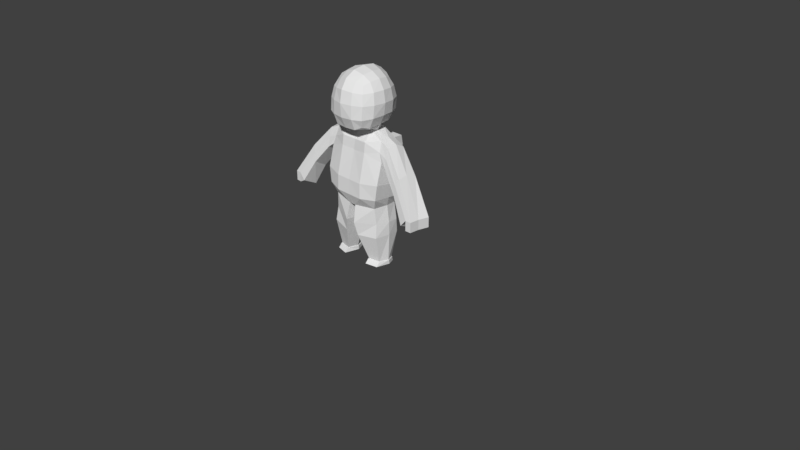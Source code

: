 # Source: spaceman_run.blend  (saved by Blender 2.79.0; exported with 4.5.12 LTS)
import bpy
from mathutils import Matrix  # noqa: F401  (used for matrix-valued properties, if any)

bpy.ops.wm.read_factory_settings(use_empty=True)
scene = bpy.context.scene
scene.name = 'Scene'

# ---- collections
col_collection_1 = bpy.data.collections.new('Collection 1'); scene.collection.children.link(col_collection_1)

# ---- world
world_world = bpy.data.worlds.new('World'); scene.world = world_world
world_world.color = (0.05088, 0.05088, 0.05088)
world_world.use_sun_shadow = False
world_world.sun_shadow_jitter_overblur = 0.0
world_world.cycles.sampling_method = 'MANUAL'

# ---- cameras
cam_camera = bpy.data.cameras.new('Camera')
cam_camera.clip_end = 100.0
cam_camera.lens = 35.0
cam_camera.sensor_width = 32.0
cam_camera.sensor_height = 18.0
cam_camera.ortho_scale = 7.314
cam_camera.dof.focus_distance = 0.0
cam_camera.dof.aperture_fstop = 128.0

# ---- meshes
me_cube_001 = bpy.data.meshes.new('Cube.001')
me_cube_001.from_pydata([(0.05038, 0.1936, -0.3029), (0.05038, 0.1936, -0.3029), (0.1976, -0.1993, 0.4152), (0.05038, -0.2317, -0.2998), (0.1998, -0.2839, 0.0425), (0.2016, 0.2715, -0.0153), (0.2207, 0.2372, 0.3585), (0.2016, 0.2589, -0.1828), (0.2008, -0.2905, -0.1538), (0.3428, 0.156, -0.2799), (0.3428, 0.156, -0.2799), (0.4426, -0.1431, 0.3442), (0.3428, -0.178, -0.2768), (0.4401, -0.2183, 0.06568), (0.4419, 0.218, 0.007875), (0.4335, 0.1994, 0.3224), (0.4121, 0.2081, -0.1649), (0.4113, -0.2234, -0.1359), (0.1642, -0.04388, 0.6596), (0.1581, 0.1572, 0.6669), (0.3827, -0.08926, 0.5864), (0.3878, 0.1465, 0.5614), (0.2041, -0.1522, -1.023), (0.2302, 0.115, -1.023), (0.3601, -0.119, -1.023), (0.3601, 0.08377, -1.023), (0.3846, 0.1507, -0.4993), (0.06784, 0.2303, -0.5317), (0.3635, -0.1639, -0.4848), (0.06784, -0.2757, -0.5281), (0.379, 0.1648, -0.6713), (0.379, -0.1905, -0.668), (0.1056, 0.2038, -0.6958), (0.1056, -0.2486, -0.6925), (0.05038, -0.01313, -0.3014), (0.4698, 0.02943, 0.2575), (0.3758, 0.004993, -0.2696), (0.441, 0.005884, 0.03598), (0.4117, -0.00168, -0.1508), (0.1983, 0.01646, 0.654), (0.3705, 0.03875, 0.6086), (0.1621, -0.02203, -1.023), (0.3998, -0.003748, -1.023), (0.0425, -0.00901, -0.5299), (0.4067, 0.005579, -0.4938), (0.0803, -0.009468, -0.6942), (0.4121, 0.003427, -0.661), (0.1975, -0.2095, -1.078), (0.2264, 0.1336, -1.076), (0.3668, -0.1735, -1.078), (0.3674, 0.0998, -1.076), (0.1526, -0.01502, -1.076), (0.4105, 0.004824, -1.076), (0.4095, -0.002672, -1.023), (0.1515, -0.02251, -1.023), (0.3664, 0.0923, -1.023), (0.3664, -0.1277, -1.023), (0.2254, 0.1261, -1.023), (0.1971, -0.1638, -1.023), (0.9136, -0.2785, -0.2635), (1.02, 0.0129, -0.2228), (1.068, -0.2695, -0.1753), (1.104, -0.006977, -0.1753), (0.8901, -0.1038, -0.3469), (1.073, -0.1428, -0.1753), (0.5182, -0.1033, 0.5335), (0.5165, 0.02511, 0.5566), (0.529, 0.1935, 0.3177), (0.5358, 0.01151, 0.193), (0.5211, -0.1597, 0.2851), (0.5275, 0.132, 0.5056), (0.7803, -0.178, 0.2481), (0.7721, 0.1101, 0.1075), (0.7339, -0.2171, 0.0338), (0.7753, -0.05024, 0.2675), (0.7446, -0.04591, -0.05882), (0.7942, 0.07089, 0.236), (0.1962, -0.1835, 0.547), (0.401, -0.1318, 0.4588), (0.2002, 0.257, 0.4922), (0.4103, 0.1902, 0.4419), (0.991, -0.274, -0.1753), (1.059, 0.001787, -0.1753), (0.9814, -0.1233, -0.1753), (0.5279, 0.1801, 0.4117), (0.5147, -0.1386, 0.4136), (0.7827, 0.1099, 0.1718), (0.7522, -0.2047, 0.1452), (1.073, -0.1428, -0.3048), (1.068, -0.2695, -0.3048), (0.991, -0.274, -0.3048), (1.104, -0.006977, -0.3048), (0.9814, -0.1233, -0.3048), (1.059, 0.001787, -0.3048), (0.1386, 0.3011, 1.187), (0.1419, 0.3302, 0.8744), (0.3241, 0.1431, 0.888), (0.3207, 0.1282, 1.184), (0.3226, -0.1426, 1.177), (0.3377, -0.1692, 0.8715), (0.1555, -0.3516, 0.8562), (0.1404, -0.3154, 1.172), (0.1392, 0.1452, 0.6968), (0.1488, -0.1228, 0.6838), (0.1386, 0.1246, 1.364), (0.1404, -0.1388, 1.349), (0.1504, 0.3308, 1.036), (0.3455, 0.142, 1.039), (0.3451, -0.007196, 1.188), (0.3494, -0.1593, 1.033), (0.3498, -0.01012, 0.8827), (0.1543, -0.3469, 1.028), (0.249, -0.01163, 0.705), (0.15, -0.007142, 1.375), (0.1326, 0.2781, 0.7471), (0.1276, 0.2345, 1.304), (0.2512, 0.2391, 1.178), (0.2562, 0.265, 0.8858), (0.2767, -0.1738, 0.7388), (0.2562, 0.143, 0.7639), (0.2512, 0.1172, 1.3), (0.254, -0.1316, 1.287), (0.254, -0.2535, 1.165), (0.2767, -0.2958, 0.8607), (0.153, -0.3031, 0.7198), (0.1303, -0.2489, 1.282), (0.371, -0.007925, 1.038), (0.2722, 0.2638, 1.037), (0.2786, -0.01128, 0.7548), (0.2716, -0.007183, 1.309), (0.278, -0.2823, 1.027), (0.2419, -0.2661, 0.7633), (0.2166, -0.2154, 1.249), (0.2192, 0.2353, 0.7919), (0.2136, 0.2011, 1.266), (0.2016, 0.4263, -0.01832), (0.1831, 0.4468, 0.3639), (0.2002, 0.4118, 0.4892), (-0.05038, 0.1936, -0.3029), (-0.05038, 0.1936, -0.3029), (-0.1976, -0.1993, 0.4152), (-0.05038, -0.2317, -0.2998), (0.0, -0.2774, 0.0382), (0.0, 0.2715, -0.0153), (-0.1998, -0.2839, 0.0425), (-0.2016, 0.2715, -0.0153), (-0.2207, 0.2372, 0.3585), (0.0, -0.185, 0.4059), (0.0, -0.2327, -0.302), (0.0, 0.1927, -0.305), (-0.2016, 0.2589, -0.1828), (-0.2008, -0.2905, -0.1538), (0.0, 0.2589, -0.1828), (0.0, -0.2877, -0.1556), (-0.3428, 0.156, -0.2799), (-0.3428, 0.156, -0.2799), (-0.4426, -0.1431, 0.3442), (-0.3428, -0.178, -0.2768), (-0.4401, -0.2183, 0.06568), (-0.4419, 0.218, 0.007875), (-0.4335, 0.1994, 0.3224), (-0.4121, 0.2081, -0.1649), (-0.4113, -0.2234, -0.1359), (-0.1642, -0.04388, 0.6596), (-0.1581, 0.1572, 0.6669), (0.0, -0.08757, 0.6515), (0.0, 0.1986, 0.6668), (-0.3827, -0.08926, 0.5864), (-0.3878, 0.1465, 0.5614), (-0.2041, -0.1522, -1.023), (-0.2302, 0.115, -1.023), (-0.3601, -0.119, -1.023), (-0.3601, 0.08377, -1.023), (-0.3846, 0.1507, -0.4993), (-0.06784, 0.2303, -0.5317), (-0.3635, -0.1639, -0.4848), (-0.06784, -0.2757, -0.5281), (-0.379, 0.1648, -0.6713), (-0.379, -0.1905, -0.668), (-0.1056, 0.2038, -0.6958), (-0.1056, -0.2486, -0.6925), (-0.05038, -0.01313, -0.3014), (0.0, -0.01412, -0.3035), (-0.4698, 0.02943, 0.2575), (-0.3758, 0.004993, -0.2696), (-0.441, 0.005884, 0.03598), (-0.4117, -0.00168, -0.1508), (-0.1983, 0.01646, 0.654), (-0.3705, 0.03875, 0.6086), (-0.1621, -0.02203, -1.023), (-0.3998, -0.003748, -1.023), (-0.0425, -0.00901, -0.5299), (-0.4067, 0.005579, -0.4938), (-0.0803, -0.009468, -0.6942), (-0.4121, 0.003427, -0.661), (-0.1975, -0.2095, -1.078), (-0.2264, 0.1336, -1.076), (-0.3668, -0.1735, -1.078), (-0.3674, 0.0998, -1.076), (-0.1526, -0.01502, -1.076), (-0.4105, 0.004824, -1.076), (-0.4095, -0.002672, -1.023), (-0.1515, -0.02251, -1.023), (-0.3664, 0.0923, -1.023), (-0.3664, -0.1277, -1.023), (-0.2254, 0.1261, -1.023), (-0.1971, -0.1638, -1.023), (-0.9136, -0.2785, -0.2635), (-1.02, 0.0129, -0.2228), (-1.068, -0.2695, -0.1753), (-1.104, -0.006977, -0.1753), (-0.8901, -0.1038, -0.3469), (-1.073, -0.1428, -0.1753), (-0.5182, -0.1033, 0.5335), (-0.5165, 0.02511, 0.5566), (-0.529, 0.1935, 0.3177), (-0.5358, 0.01151, 0.193), (-0.5211, -0.1597, 0.2851), (-0.5275, 0.132, 0.5056), (-0.7803, -0.178, 0.2481), (-0.7721, 0.1101, 0.1075), (-0.7339, -0.2171, 0.0338), (-0.7753, -0.05024, 0.2675), (-0.7446, -0.04591, -0.05882), (-0.7942, 0.07089, 0.236), (0.0, -0.1692, 0.5377), (-0.1962, -0.1835, 0.547), (-0.401, -0.1318, 0.4588), (0.0, 0.257, 0.4922), (-0.2002, 0.257, 0.4922), (-0.4103, 0.1902, 0.4419), (-0.991, -0.274, -0.1753), (-1.059, 0.001787, -0.1753), (-0.9814, -0.1233, -0.1753), (-0.5279, 0.1801, 0.4117), (-0.5147, -0.1386, 0.4136), (-0.7827, 0.1099, 0.1718), (-0.7522, -0.2047, 0.1452), (-1.073, -0.1428, -0.3048), (-1.068, -0.2695, -0.3048), (-0.991, -0.274, -0.3048), (-1.104, -0.006977, -0.3048), (-0.9814, -0.1233, -0.3048), (-1.059, 0.001787, -0.3048), (-0.1386, 0.3011, 1.187), (-0.1419, 0.3302, 0.8744), (-0.3241, 0.1431, 0.888), (-0.3207, 0.1282, 1.184), (-0.3226, -0.1426, 1.177), (-0.3377, -0.1692, 0.8715), (-0.1555, -0.3516, 0.8562), (-0.1404, -0.3154, 1.172), (-0.1392, 0.1452, 0.6968), (-0.1488, -0.1228, 0.6838), (-0.1386, 0.1246, 1.364), (-0.1404, -0.1388, 1.349), (0.0, 0.3387, 1.203), (-0.1504, 0.3308, 1.036), (0.0, 0.367, 0.8585), (-0.3455, 0.142, 1.039), (-0.3451, -0.007196, 1.188), (-0.3494, -0.1593, 1.033), (-0.3498, -0.01012, 0.8827), (-0.1543, -0.3469, 1.028), (0.0, -0.3529, 1.189), (0.0, -0.3721, 0.8549), (0.0, 0.1359, 0.6639), (-0.249, -0.01163, 0.705), (0.0, -0.1481, 0.6604), (0.0, 0.1411, 1.401), (0.0, -0.1553, 1.386), (-0.15, -0.007142, 1.375), (-0.1326, 0.2781, 0.7471), (-0.1276, 0.2345, 1.304), (-0.2512, 0.2391, 1.178), (-0.2562, 0.265, 0.8858), (-0.2767, -0.1738, 0.7388), (-0.2562, 0.143, 0.7639), (-0.2512, 0.1172, 1.3), (-0.254, -0.1316, 1.287), (-0.254, -0.2535, 1.165), (-0.2767, -0.2958, 0.8607), (-0.153, -0.3031, 0.7198), (-0.1303, -0.2489, 1.282), (0.0, 0.3705, 1.036), (-0.371, -0.007925, 1.038), (0.0, -0.3824, 1.031), (0.0, -0.007085, 1.414), (0.0, 0.3071, 0.7181), (0.0, 0.2646, 1.334), (-0.2722, 0.2638, 1.037), (-0.2786, -0.01128, 0.7548), (-0.2716, -0.007183, 1.309), (-0.278, -0.2823, 1.027), (0.0, -0.3076, 0.7128), (0.0, -0.2788, 1.312), (-0.2419, -0.2661, 0.7633), (-0.2166, -0.2154, 1.249), (-0.2192, 0.2353, 0.7919), (-0.2136, 0.2011, 1.266), (0.0, 0.4263, -0.01832), (-0.2016, 0.4263, -0.01832), (-0.1831, 0.4468, 0.3639), (0.0, 0.4685, 0.3598), (0.0, 0.4118, 0.4892), (-0.2002, 0.4118, 0.4892)], [(1, 10), (139, 155)], [(149, 152, 7, 0), (0, 7, 16, 9), (8, 4, 142, 153), (182, 34, 3, 148), (228, 79, 137, 304), (5, 6, 15, 14), (77, 78, 20, 18), (225, 77, 18, 165), (152, 143, 5, 7), (4, 2, 147, 142), (3, 8, 153, 148), (37, 35, 11, 13), (36, 38, 17, 12), (38, 37, 13, 17), (7, 5, 14, 16), (32, 30, 25, 23), (8, 3, 12, 17), (2, 4, 13, 11), (4, 8, 17, 13), (39, 18, 20, 40), (79, 228, 166, 19), (80, 79, 19, 21), (75, 72, 60, 63), (55, 53, 52, 50), (46, 31, 24, 42), (45, 32, 23, 41), (31, 33, 22, 24), (12, 3, 29, 28), (34, 0, 27, 43), (36, 12, 28, 44), (0, 9, 26, 27), (28, 29, 33, 31), (43, 27, 32, 45), (44, 28, 31, 46), (27, 26, 30, 32), (26, 44, 46, 30), (29, 43, 45, 33), (9, 36, 44, 26), (3, 34, 43, 29), (33, 45, 41, 22), (30, 46, 42, 25), (58, 54, 51, 47), (74, 71, 61, 64), (19, 39, 40, 21), (16, 14, 37, 38), (9, 16, 38, 36), (14, 15, 35, 37), (149, 0, 34, 182), (57, 55, 50, 48), (54, 57, 48, 51), (53, 56, 49, 52), (56, 58, 47, 49), (25, 42, 53, 55), (42, 24, 56, 53), (24, 22, 58, 56), (41, 23, 57, 54), (22, 41, 54, 58), (23, 25, 55, 57), (48, 50, 52, 51), (49, 47, 51, 52), (81, 83, 92, 90), (61, 81, 90, 89), (87, 73, 59, 81), (76, 74, 64, 62), (86, 76, 62, 82), (73, 75, 63, 59), (11, 35, 68, 69), (80, 21, 70, 84), (21, 40, 66, 70), (78, 11, 69, 85), (40, 20, 65, 66), (35, 15, 67, 68), (69, 68, 75, 73), (84, 70, 76, 86), (70, 66, 74, 76), (85, 69, 73, 87), (66, 65, 71, 74), (68, 67, 72, 75), (65, 85, 87, 71), (67, 84, 86, 72), (20, 78, 85, 65), (15, 80, 84, 67), (72, 86, 82, 60), (71, 87, 81, 61), (59, 63, 83, 81), (63, 60, 82, 83), (15, 6, 79, 80), (6, 5, 135, 136), (147, 2, 77, 225), (2, 11, 78, 77), (92, 93, 91, 88), (90, 92, 88, 89), (62, 64, 88, 91), (83, 82, 93, 92), (64, 61, 89, 88), (82, 62, 91, 93), (94, 106, 284, 256), (94, 256, 289, 115), (94, 115, 134, 116), (94, 116, 127, 106), (95, 258, 284, 106), (95, 106, 127, 117), (95, 117, 133, 114), (95, 114, 288, 258), (96, 107, 126, 110), (96, 110, 128, 119), (96, 119, 133, 117), (96, 117, 127, 107), (97, 108, 126, 107), (97, 107, 127, 116), (97, 116, 134, 120), (97, 120, 129, 108), (98, 109, 126, 108), (98, 108, 129, 121), (98, 121, 132, 122), (98, 122, 130, 109), (99, 110, 126, 109), (99, 109, 130, 123), (99, 123, 131, 118), (99, 118, 128, 110), (100, 111, 286, 265), (100, 265, 294, 124), (100, 124, 131, 123), (100, 123, 130, 111), (101, 264, 286, 111), (101, 111, 130, 122), (101, 122, 132, 125), (101, 125, 295, 264), (39, 112, 103, 18), (102, 266, 288, 114), (102, 114, 133, 119), (102, 119, 128, 112), (39, 19, 102, 112), (103, 112, 128, 118), (103, 118, 131, 124), (103, 124, 294, 268), (104, 269, 287, 113), (104, 113, 129, 120), (104, 120, 134, 115), (104, 115, 289, 269), (105, 113, 287, 270), (105, 270, 295, 125), (105, 125, 132, 121), (105, 121, 129, 113), (165, 18, 103, 268), (166, 266, 102, 19), (300, 303, 136, 135), (136, 303, 304, 137), (5, 143, 300, 135), (79, 6, 136, 137), (149, 138, 150, 152), (138, 154, 161, 150), (151, 153, 142, 144), (182, 148, 141, 181), (228, 304, 305, 229), (145, 159, 160, 146), (226, 163, 167, 227), (225, 165, 163, 226), (152, 150, 145, 143), (144, 142, 147, 140), (141, 148, 153, 151), (185, 158, 156, 183), (184, 157, 162, 186), (186, 162, 158, 185), (150, 161, 159, 145), (179, 170, 172, 177), (151, 162, 157, 141), (140, 156, 158, 144), (144, 158, 162, 151), (187, 188, 167, 163), (229, 164, 166, 228), (230, 168, 164, 229), (223, 211, 208, 220), (203, 198, 200, 201), (194, 190, 171, 178), (193, 189, 170, 179), (178, 171, 169, 180), (157, 175, 176, 141), (181, 191, 174, 138), (184, 192, 175, 157), (138, 174, 173, 154), (175, 178, 180, 176), (191, 193, 179, 174), (192, 194, 178, 175), (174, 179, 177, 173), (173, 177, 194, 192), (176, 180, 193, 191), (154, 173, 192, 184), (141, 176, 191, 181), (180, 169, 189, 193), (177, 172, 190, 194), (206, 195, 199, 202), (222, 212, 209, 219), (164, 168, 188, 187), (161, 186, 185, 159), (154, 184, 186, 161), (159, 185, 183, 160), (149, 182, 181, 138), (205, 196, 198, 203), (202, 199, 196, 205), (201, 200, 197, 204), (204, 197, 195, 206), (172, 203, 201, 190), (190, 201, 204, 171), (171, 204, 206, 169), (189, 202, 205, 170), (169, 206, 202, 189), (170, 205, 203, 172), (196, 199, 200, 198), (197, 200, 199, 195), (231, 240, 242, 233), (209, 239, 240, 231), (237, 231, 207, 221), (224, 210, 212, 222), (236, 232, 210, 224), (221, 207, 211, 223), (156, 217, 216, 183), (230, 234, 218, 168), (168, 218, 214, 188), (227, 235, 217, 156), (188, 214, 213, 167), (183, 216, 215, 160), (217, 221, 223, 216), (234, 236, 224, 218), (218, 224, 222, 214), (235, 237, 221, 217), (214, 222, 219, 213), (216, 223, 220, 215), (213, 219, 237, 235), (215, 220, 236, 234), (167, 213, 235, 227), (160, 215, 234, 230), (220, 208, 232, 236), (219, 209, 231, 237), (207, 231, 233, 211), (211, 233, 232, 208), (160, 230, 229, 146), (146, 302, 301, 145), (147, 225, 226, 140), (140, 226, 227, 156), (242, 238, 241, 243), (240, 239, 238, 242), (210, 241, 238, 212), (233, 242, 243, 232), (212, 238, 239, 209), (232, 243, 241, 210), (244, 256, 284, 257), (244, 273, 289, 256), (244, 274, 299, 273), (244, 257, 290, 274), (245, 257, 284, 258), (245, 275, 290, 257), (245, 272, 298, 275), (245, 258, 288, 272), (246, 262, 285, 259), (246, 277, 291, 262), (246, 275, 298, 277), (246, 259, 290, 275), (247, 259, 285, 260), (247, 274, 290, 259), (247, 278, 299, 274), (247, 260, 292, 278), (248, 260, 285, 261), (248, 279, 292, 260), (248, 280, 297, 279), (248, 261, 293, 280), (249, 261, 285, 262), (249, 281, 293, 261), (249, 276, 296, 281), (249, 262, 291, 276), (250, 265, 286, 263), (250, 282, 294, 265), (250, 281, 296, 282), (250, 263, 293, 281), (251, 263, 286, 264), (251, 280, 293, 263), (251, 283, 297, 280), (251, 264, 295, 283), (187, 163, 253, 267), (252, 272, 288, 266), (252, 277, 298, 272), (252, 267, 291, 277), (187, 267, 252, 164), (253, 276, 291, 267), (253, 282, 296, 276), (253, 268, 294, 282), (254, 271, 287, 269), (254, 278, 292, 271), (254, 273, 299, 278), (254, 269, 289, 273), (255, 270, 287, 271), (255, 283, 295, 270), (255, 279, 297, 283), (255, 271, 292, 279), (165, 268, 253, 163), (166, 164, 252, 266), (300, 301, 302, 303), (302, 305, 304, 303), (145, 301, 300, 143), (229, 305, 302, 146)])
me_cube_001.use_remesh_preserve_volume = False
me_cube_001.use_remesh_preserve_attributes = False
me_cube_001.use_mirror_x = True
me_cube_001.update()
arm_armature = bpy.data.armatures.new('Armature')  # bones are not reproduced

# ---- objects
ob_armature = bpy.data.objects.new('Armature', arm_armature)
ob_cube = bpy.data.objects.new('Cube', me_cube_001)
ob_camera = bpy.data.objects.new('Camera', cam_camera)

# ---- transforms, parenting, visibility, modifiers, constraints
ob_armature.location = (-0.06885, 0.03472, 0.7766)
ob_armature.show_in_front = True
ob_armature.lineart.crease_threshold = 0.0
ob_cube.parent = ob_armature
ob_cube.matrix_parent_inverse = Matrix(((1.0, 0.0, 0.0, 0.06885), (0.0, 1.0, 0.0, -0.03472), (0.0, 0.0, 1.0, -0.8056), (0.0, 0.0, 0.0, 1.0)))
ob_cube.location = (-0.06885, 0.03472, 1.084)
ob_cube.lineart.crease_threshold = 0.0
ob_cube.use_mesh_mirror_x = True
_vg = ob_cube.vertex_groups.new(name='Torso')
for _i, _w in zip([0, 1, 2, 3, 4, 5, 6, 7, 8, 9, 11, 12, 13, 14, 15, 16, 17, 26, 27, 29, 32, 33, 34, 35, 36, 37, 38, 43, 45, 67, 79, 80, 135, 136, 137, 138, 139, 140, 141, 142, 143, 144, 145, 146, 147, 148, 149, 150, 151, 152, 153, 154, 156, 157, 158, 159, 160, 161, 162, 173, 174, 176, 179, 180, 181, 182, 183, 184, 185, 186, 191, 193, 215, 225, 228, 229, 230, 300, 301, 302, 303, 304, 305], [0.7319, 1.0, 0.07054, 0.663, 0.6019, 0.6318, 0.1048, 0.4369, 0.3293, 0.146, 0.01367, 0.08965, 0.4508, 0.4495, 0.07563, 0.1986, 0.2005, 0.02738, 0.1805, 0.1389, 0.05585, 0.01236, 0.8797, 0.08098, 0.05155, 0.4085, 0.1361, 0.1519, 0.01573, 0.01013, 0.06474, 0.02156, 0.5944, 0.1684, 0.177, 0.7319, 1.0, 0.07054, 0.663, 0.6759, 0.6848, 0.6019, 0.6318, 0.1048, 0.08818, 0.6955, 0.784, 0.4369, 0.3293, 0.7439, 0.6691, 0.146, 0.01367, 0.08965, 0.4508, 0.4495, 0.07563, 0.1986, 0.2005, 0.02738, 0.1805, 0.1389, 0.05585, 0.01236, 0.8797, 0.9769, 0.08098, 0.05155, 0.4085, 0.1361, 0.1519, 0.01573, 0.01013, 0.01493, 0.05848, 0.06474, 0.02156, 0.4824, 0.5944, 0.1684, 0.1718, 0.1173, 0.177]): _vg.add([_i], _w, 'REPLACE')
_vg = ob_cube.vertex_groups.new(name='Chest')
for _i, _w in zip([2, 4, 5, 6, 7, 8, 11, 13, 14, 15, 16, 18, 19, 20, 21, 35, 39, 40, 67, 70, 77, 79, 80, 84, 95, 96, 99, 100, 102, 103, 107, 109, 110, 111, 112, 114, 117, 118, 119, 123, 124, 126, 127, 128, 130, 131, 133, 135, 136, 137, 140, 142, 143, 144, 145, 146, 147, 150, 151, 152, 153, 156, 158, 159, 160, 161, 163, 164, 165, 166, 167, 168, 183, 187, 188, 215, 218, 225, 226, 228, 229, 230, 234, 245, 246, 249, 250, 252, 253, 258, 259, 261, 262, 263, 265, 266, 267, 268, 272, 275, 276, 277, 281, 282, 284, 285, 286, 288, 290, 291, 293, 294, 296, 298, 300, 301, 302, 303, 304, 305], [0.5368, 0.09049, 0.1373, 0.6282, 0.04538, 0.006928, 0.004163, 0.008069, 0.05821, 0.1303, 0.009514, 0.9808, 0.869, 0.7279, 0.1365, 0.002085, 0.7106, 0.9145, 0.04407, 0.02545, 0.9933, 0.6629, 0.1578, 0.04597, 0.05619, 0.0613, 0.06088, 0.05322, 0.3219, 0.2395, 0.005294, 0.00825, 0.06939, 0.004783, 0.2834, 0.1244, 0.05615, 0.604, 0.1385, 0.05486, 0.09788, 0.009521, 0.001568, 0.1728, 0.006493, 0.08665, 0.1026, 0.2496, 0.6766, 0.6339, 0.5368, 0.1269, 0.1711, 0.09049, 0.1373, 0.6282, 0.7057, 0.04538, 0.006928, 0.06187, 0.0464, 0.004163, 0.008069, 0.05821, 0.1303, 0.009514, 0.9808, 0.869, 0.2447, 0.8122, 0.7279, 0.1365, 0.002085, 0.7106, 0.9145, 0.04407, 0.02545, 0.9649, 0.9933, 0.8498, 0.6629, 0.1578, 0.04597, 0.05619, 0.0613, 0.06088, 0.05322, 0.3219, 0.2395, 0.0613, 0.005294, 0.00825, 0.06939, 0.004783, 0.0569, 0.2535, 0.2834, 0.1907, 0.1244, 0.05615, 0.604, 0.1385, 0.05486, 0.09788, 0.00405, 0.009521, 0.009922, 0.1269, 0.001568, 0.1728, 0.006493, 0.1035, 0.08665, 0.1026, 0.3906, 0.2496, 0.6766, 0.6907, 0.7081, 0.6339]): _vg.add([_i], _w, 'REPLACE')
_vg = ob_cube.vertex_groups.new(name='Head')
for _i, _w in zip([2, 6, 18, 19, 21, 39, 40, 77, 79, 94, 95, 96, 97, 98, 99, 100, 101, 102, 103, 104, 105, 106, 107, 108, 109, 110, 111, 112, 113, 114, 115, 116, 117, 118, 119, 120, 121, 122, 123, 124, 125, 126, 127, 128, 129, 130, 131, 132, 133, 134, 136, 137, 140, 146, 147, 163, 164, 165, 166, 168, 187, 188, 225, 226, 228, 229, 244, 245, 246, 247, 248, 249, 250, 251, 252, 253, 254, 255, 256, 257, 258, 259, 260, 261, 262, 263, 264, 265, 266, 267, 268, 269, 270, 271, 272, 273, 274, 275, 276, 277, 278, 279, 280, 281, 282, 283, 284, 285, 286, 287, 288, 289, 290, 291, 292, 293, 294, 295, 296, 297, 298, 299, 302, 303, 304, 305], [0.01902, 0.01025, 0.3564, 0.3463, 0.05584, 0.2885, 0.041, 0.0871, 0.0906, 0.9861, 0.9314, 0.9207, 0.9829, 0.9797, 0.9168, 0.9275, 0.9792, 0.6062, 0.6718, 0.9943, 0.992, 0.9698, 0.9641, 0.9815, 0.9604, 0.9057, 0.9628, 0.6189, 0.9941, 0.849, 0.9921, 0.9839, 0.9298, 0.8383, 0.8237, 0.9909, 0.9883, 0.9784, 0.9251, 0.8666, 0.9873, 0.96, 0.9675, 0.7615, 0.9903, 0.9615, 0.8815, 0.9857, 0.8725, 0.9902, 0.02243, 0.06188, 0.01902, 0.01025, 0.06877, 0.3564, 0.3463, 0.6734, 0.4049, 0.05584, 0.2885, 0.041, 0.2241, 0.0871, 0.164, 0.0906, 0.9861, 0.9314, 0.9207, 0.9829, 0.9797, 0.9168, 0.9275, 0.9792, 0.6062, 0.6718, 0.9943, 0.992, 0.9852, 0.9698, 0.9271, 0.9641, 0.9815, 0.9604, 0.9057, 0.9628, 0.9779, 0.9229, 0.7138, 0.6189, 0.7437, 0.9945, 0.9921, 0.9941, 0.849, 0.9921, 0.9839, 0.9298, 0.8383, 0.8237, 0.9909, 0.9883, 0.9784, 0.9251, 0.8666, 0.9873, 0.9674, 0.96, 0.9594, 0.9946, 0.8623, 0.992, 0.9675, 0.7615, 0.9903, 0.9615, 0.8602, 0.987, 0.8815, 0.9857, 0.8725, 0.9902, 0.02243, 0.04143, 0.08717, 0.06188]): _vg.add([_i], _w, 'REPLACE')
_vg = ob_cube.vertex_groups.new(name='Upper_Arm_L')
for _i, _w in zip([2, 4, 5, 6, 7, 8, 11, 13, 14, 15, 16, 17, 18, 19, 20, 21, 35, 37, 38, 39, 40, 65, 66, 67, 68, 69, 70, 71, 72, 73, 74, 76, 77, 78, 79, 80, 84, 85, 86, 87, 102, 103, 112, 118, 119, 124, 128, 131, 135, 136, 137, 142, 143, 147, 153, 165, 166, 225, 228, 268, 294, 300, 303, 304], [0.0, 0.09408, 0.0589, 0.0, 0.006327, 0.01765, 0.9039, 0.2554, 0.1901, 0.0, 0.06486, 0.07721, 0.1712, 0.1005, 0.9724, 0.5486, 0.7836, 0.0, 0.06745, 0.1957, 0.8567, 0.9875, 0.9514, 0.7643, 0.828, 0.898, 0.8887, 0.02473, 0.08009, 0.01606, 0.001691, 0.06259, 0.0, 0.8104, 0.1656, 0.0, 0.8216, 0.9628, 0.07679, 0.0361, 0.06313, 0.08361, 0.1022, 0.03299, 0.01909, 0.001867, 0.06324, 0.009734, 0.04104, 0.08857, 0.1058, 0.02586, 0.001779, 0.05844, 0.0005725, 0.03476, 0.01275, 0.07204, 0.03519, 0.0287, 0.007462, 0.009894, 0.03134, 0.03436]): _vg.add([_i], _w, 'REPLACE')
_vg = ob_cube.vertex_groups.new(name='Lower_Arm_L')
for _i, _w in zip([15, 35, 59, 60, 61, 63, 67, 68, 69, 70, 71, 72, 73, 74, 75, 76, 80, 81, 82, 84, 86, 87, 90], [0.03534, 0.05013, 0.2183, 0.1488, 0.006875, 0.2575, 0.1355, 0.1243, 0.08012, 0.05128, 0.9555, 0.8606, 0.8943, 0.9705, 0.8959, 0.9197, 0.008186, 0.09954, 0.06504, 0.09502, 0.8868, 0.9257, 0.004375]): _vg.add([_i], _w, 'REPLACE')
_vg = ob_cube.vertex_groups.new(name='Hand_L')
for _i, _w in zip([59, 60, 61, 62, 63, 64, 72, 73, 75, 81, 82, 83, 86, 87, 88, 89, 90, 91, 92, 93], [0.0, 1.0, 1.0, 0.9774, 0.0, 0.9894, 0.0542, 0.07101, 0.0786, 0.01317, 1.0, 0.0003634, 0.008464, 0.01161, 1.0, 1.0, 1.0, 1.0, 1.0, 1.0]): _vg.add([_i], _w, 'REPLACE')
_vg = ob_cube.vertex_groups.new(name='Upper_Arm_R')
for _i, _w in zip([140, 142, 143, 144, 145, 146, 147, 150, 151, 153, 156, 158, 159, 160, 161, 162, 163, 164, 165, 166, 167, 168, 183, 185, 186, 187, 188, 213, 214, 215, 216, 217, 218, 219, 220, 221, 222, 224, 225, 226, 227, 228, 229, 230, 234, 235, 236, 237, 252, 253, 267, 268, 276, 277, 282, 291, 294, 296, 300, 301, 302, 303, 304, 305], [0.0, 0.02586, 0.001779, 0.09408, 0.0589, 0.0, 0.05844, 0.006327, 0.01765, 0.0005725, 0.9039, 0.2554, 0.1901, 0.0, 0.06486, 0.07721, 0.1712, 0.1005, 0.03476, 0.01275, 0.9724, 0.5486, 0.7836, 0.0, 0.06745, 0.1957, 0.8567, 0.9875, 0.9514, 0.7643, 0.828, 0.898, 0.8887, 0.02473, 0.08009, 0.01606, 0.001691, 0.06259, 0.07204, 0.0, 0.8104, 0.03519, 0.1656, 0.0, 0.8216, 0.9628, 0.07679, 0.0361, 0.06313, 0.08361, 0.1022, 0.0287, 0.03299, 0.01909, 0.001867, 0.06324, 0.007462, 0.009734, 0.009894, 0.04104, 0.08857, 0.03134, 0.03436, 0.1058]): _vg.add([_i], _w, 'REPLACE')
_vg = ob_cube.vertex_groups.new(name='Lower_Arm_R')
for _i, _w in zip([160, 183, 207, 208, 209, 211, 215, 216, 217, 218, 219, 220, 221, 222, 223, 224, 230, 231, 232, 234, 236, 237, 240], [0.03534, 0.05013, 0.2183, 0.1488, 0.006875, 0.2575, 0.1355, 0.1243, 0.08012, 0.05128, 0.9555, 0.8606, 0.8943, 0.9705, 0.8959, 0.9197, 0.008186, 0.09954, 0.06504, 0.09502, 0.8868, 0.9257, 0.004375]): _vg.add([_i], _w, 'REPLACE')
_vg = ob_cube.vertex_groups.new(name='Hand_R')
for _i, _w in zip([207, 208, 209, 210, 211, 212, 220, 221, 223, 231, 232, 233, 236, 237, 238, 239, 240, 241, 242, 243], [0.0, 1.0, 1.0, 0.9774, 0.0, 0.9894, 0.0542, 0.07101, 0.0786, 0.01317, 1.0, 0.0003634, 0.008464, 0.01161, 1.0, 1.0, 1.0, 1.0, 1.0, 1.0]): _vg.add([_i], _w, 'REPLACE')
_vg = ob_cube.vertex_groups.new(name='Upper_Leg_L')
for _i, _w in zip([0, 3, 4, 5, 6, 7, 8, 9, 10, 12, 13, 14, 15, 16, 17, 23, 26, 27, 28, 29, 30, 31, 32, 33, 34, 35, 36, 37, 38, 43, 44, 45, 46, 48, 57, 135, 136, 142, 143, 148, 149, 152, 153, 300, 303], [0.2227, 0.27, 0.2003, 0.1586, 0.002401, 0.4713, 0.5925, 0.7905, 1.0, 0.8682, 0.2515, 0.2826, 0.02979, 0.6877, 0.6945, 0.06059, 0.7645, 0.6675, 0.8628, 0.6256, 0.2552, 0.0984, 0.5725, 0.1583, 0.09607, 0.05441, 0.9086, 0.2914, 0.7724, 0.6717, 0.8291, 0.1884, 0.1507, 0.0182, 0.05689, 0.09526, 0.0001293, 0.06379, 0.0526, 0.121, 0.08508, 0.08365, 0.1182, 0.03769, 0.0003402]): _vg.add([_i], _w, 'REPLACE')
_vg = ob_cube.vertex_groups.new(name='Lower_Leg_L')
for _i, _w in zip([0, 3, 9, 22, 23, 24, 25, 26, 27, 28, 29, 30, 31, 32, 33, 41, 42, 43, 44, 45, 46, 47, 48, 49, 50, 51, 52, 53, 54, 55, 56, 57, 58, 148], [0.00308, 0.04897, 0.01611, 0.9816, 0.9332, 0.9898, 0.9732, 0.191, 0.1468, 0.1185, 0.2319, 0.7272, 0.8974, 0.37, 0.8097, 0.9754, 0.9854, 0.175, 0.1538, 0.7782, 0.8437, 0.9887, 0.9624, 0.9936, 0.9794, 0.9863, 0.9904, 0.9862, 0.9774, 0.9742, 0.9903, 0.9373, 0.9827, 0.01758]): _vg.add([_i], _w, 'REPLACE')
_vg = ob_cube.vertex_groups.new(name='Upper_Leg_R')
for _i, _w in zip([138, 141, 142, 143, 144, 145, 146, 148, 149, 150, 151, 152, 153, 154, 155, 157, 158, 159, 160, 161, 162, 170, 173, 174, 175, 176, 177, 178, 179, 180, 181, 183, 184, 185, 186, 191, 192, 193, 194, 196, 205, 300, 301, 302, 303], [0.2227, 0.27, 0.06379, 0.0526, 0.2003, 0.1586, 0.002401, 0.121, 0.08508, 0.4713, 0.5925, 0.08365, 0.1182, 0.7905, 1.0, 0.8682, 0.2515, 0.2826, 0.02979, 0.6877, 0.6945, 0.06059, 0.7645, 0.6675, 0.8628, 0.6256, 0.2552, 0.0984, 0.5725, 0.1583, 0.09607, 0.05441, 0.9086, 0.2914, 0.7724, 0.6717, 0.8291, 0.1884, 0.1507, 0.0182, 0.05689, 0.03769, 0.09526, 0.0001293, 0.0003402]): _vg.add([_i], _w, 'REPLACE')
_vg = ob_cube.vertex_groups.new(name='Lower_Leg_R')
for _i, _w in zip([138, 141, 148, 154, 169, 170, 171, 172, 173, 174, 175, 176, 177, 178, 179, 180, 189, 190, 191, 192, 193, 194, 195, 196, 197, 198, 199, 200, 201, 202, 203, 204, 205, 206], [0.00308, 0.04897, 0.01758, 0.01611, 0.9816, 0.9332, 0.9898, 0.9732, 0.191, 0.1468, 0.1185, 0.2319, 0.7272, 0.8974, 0.37, 0.8097, 0.9754, 0.9854, 0.175, 0.1538, 0.7782, 0.8437, 0.9887, 0.9624, 0.9936, 0.9794, 0.9863, 0.9904, 0.9862, 0.9774, 0.9742, 0.9903, 0.9373, 0.9827]): _vg.add([_i], _w, 'REPLACE')
_vg = ob_cube.vertex_groups.new(name='Leg_Pole_Target.L')
_vg = ob_cube.vertex_groups.new(name='Leg_Pole_Target.R')
_m = ob_cube.modifiers.new('Armature', 'ARMATURE')
_m.object = ob_armature
ob_camera.location = (7.481, -6.508, 5.344)
ob_camera.rotation_euler = (1.109, 0.0, 0.8149)
ob_camera.lock_rotations_4d = False
ob_camera.empty_display_type = 'ARROWS'
ob_camera.color = (0.0, 0.0, 0.0, 0.0)
ob_camera.display_type = 'WIRE'
ob_camera.lineart.crease_threshold = 0.0

# ---- collection membership
col_collection_1.objects.link(ob_armature)
col_collection_1.objects.link(ob_cube)
col_collection_1.objects.link(ob_camera)

# ---- scene / render settings (as saved in the file)
scene.camera = ob_camera
scene.frame_start = 1; scene.frame_end = 250; scene.frame_set(8)
scene.render.engine = 'BLENDER_EEVEE_NEXT'
scene.render.resolution_percentage = 50
scene.render.dither_intensity = 0.0
scene.cycles.use_denoising = False
scene.cycles.samples = 128
scene.cycles.sampling_pattern = 'TABULATED_SOBOL'
scene.cycles.use_adaptive_sampling = False
scene.cycles.use_light_tree = False
scene.cycles.blur_glossy = 0.0
scene.cycles.sample_clamp_indirect = 0.0
scene.view_settings.view_transform = 'Standard'
bpy.context.view_layer.update()

# ---- added for rendering (the .blend has no usable light): sun
light_auto_sun = bpy.data.lights.new('AutoSun', 'SUN')
light_auto_sun.energy = 3.0
light_auto_sun.angle = 0.0523599
ob_auto_sun = bpy.data.objects.new('AutoSun', light_auto_sun)
scene.collection.objects.link(ob_auto_sun)
ob_auto_sun.rotation_euler = (0.872665, 0.174533, 0.523599)
bpy.context.view_layer.update()
